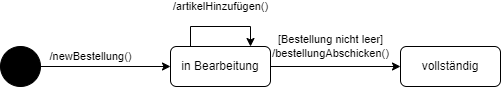

The diagram above was exported from draw.io. Its source (the exported page's mxGraphModel, read from the mxfile embedded in the PNG):
<mxGraphModel dx="2062" dy="1065" grid="1" gridSize="10" guides="1" tooltips="1" connect="1" arrows="1" fold="1" page="1" pageScale="1" pageWidth="827" pageHeight="1169" math="0" shadow="0">
  <root>
    <mxCell id="0" />
    <mxCell id="1" parent="0" />
    <mxCell id="r34hwcIf3bSG68wQKOxv-3" value="/newBestellung()" style="edgeStyle=orthogonalEdgeStyle;rounded=0;orthogonalLoop=1;jettySize=auto;html=1;" edge="1" parent="1" source="r34hwcIf3bSG68wQKOxv-1" target="r34hwcIf3bSG68wQKOxv-2">
      <mxGeometry x="-0.2308" y="10" relative="1" as="geometry">
        <mxPoint as="offset" />
      </mxGeometry>
    </mxCell>
    <mxCell id="r34hwcIf3bSG68wQKOxv-1" value="" style="shape=ellipse;html=1;fillColor=#000000;fontSize=18;fontColor=#ffffff;" vertex="1" parent="1">
      <mxGeometry x="60" y="520" width="40" height="40" as="geometry" />
    </mxCell>
    <mxCell id="r34hwcIf3bSG68wQKOxv-10" value="[Bestellung nicht leer]&lt;br&gt;/bestellungAbschicken()" style="edgeStyle=orthogonalEdgeStyle;rounded=0;orthogonalLoop=1;jettySize=auto;html=1;" edge="1" parent="1" source="r34hwcIf3bSG68wQKOxv-2" target="r34hwcIf3bSG68wQKOxv-5">
      <mxGeometry x="-0.0769" y="20" relative="1" as="geometry">
        <mxPoint as="offset" />
      </mxGeometry>
    </mxCell>
    <mxCell id="r34hwcIf3bSG68wQKOxv-2" value="in Bearbeitung" style="shape=rect;rounded=1;html=1;whiteSpace=wrap;align=center;" vertex="1" parent="1">
      <mxGeometry x="230" y="520" width="100" height="40" as="geometry" />
    </mxCell>
    <mxCell id="r34hwcIf3bSG68wQKOxv-5" value="vollständig" style="shape=rect;rounded=1;html=1;whiteSpace=wrap;align=center;" vertex="1" parent="1">
      <mxGeometry x="460" y="520" width="100" height="40" as="geometry" />
    </mxCell>
    <mxCell id="r34hwcIf3bSG68wQKOxv-9" value="/artikelHinzufügen()" style="edgeStyle=orthogonalEdgeStyle;rounded=0;orthogonalLoop=1;jettySize=auto;html=1;" edge="1" parent="1" source="r34hwcIf3bSG68wQKOxv-2" target="r34hwcIf3bSG68wQKOxv-2">
      <mxGeometry y="20" relative="1" as="geometry">
        <Array as="points">
          <mxPoint x="250" y="500" />
          <mxPoint x="310" y="500" />
        </Array>
        <mxPoint as="offset" />
      </mxGeometry>
    </mxCell>
  </root>
</mxGraphModel>